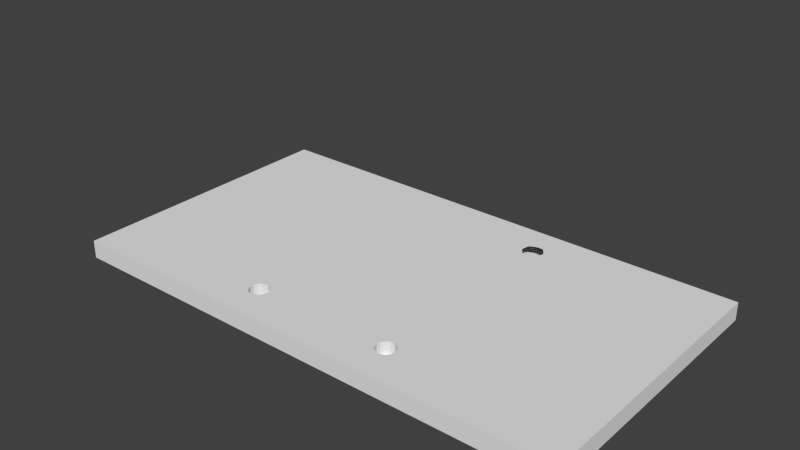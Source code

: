 # Source: MESA2.blend  (saved by Blender 2.76.0; exported with 4.5.12 LTS)
import bpy
from mathutils import Matrix  # noqa: F401  (used for matrix-valued properties, if any)

bpy.ops.wm.read_factory_settings(use_empty=True)
scene = bpy.context.scene
scene.name = 'Scene'

# ---- collections
col_collection_1 = bpy.data.collections.new('Collection 1'); scene.collection.children.link(col_collection_1)

# ---- world
world_world = bpy.data.worlds.new('World'); scene.world = world_world
world_world.color = (0.05088, 0.05088, 0.05088)
world_world.use_sun_shadow = False
world_world.sun_shadow_jitter_overblur = 0.0
world_world.cycles.sampling_method = 'MANUAL'
world_world.cycles.sample_map_resolution = 256

# ---- meshes
me_circle = bpy.data.meshes.new('Circle')
me_circle.from_pydata([(0.0, 1.0, 0.0), (-0.1951, 0.9808, 0.0), (-0.3827, 0.9239, 0.0), (-0.5556, 0.8315, 0.0), (-0.7071, 0.7071, 0.0), (-0.8315, 0.5556, 0.0), (-0.9239, 0.3827, 0.0), (-0.9808, 0.1951, 0.0), (-1.0, 7.55e-08, 0.0), (-0.9808, -0.1951, 0.0), (-0.9239, -0.3827, 0.0), (-0.8315, -0.5556, 0.0), (-0.7071, -0.7071, 0.0), (-0.5556, -0.8315, 0.0), (-0.3827, -0.9239, 0.0), (-0.1951, -0.9808, 0.0), (3.258e-07, -1.0, 0.0), (0.1951, -0.9808, 0.0), (0.3827, -0.9239, 0.0), (0.5556, -0.8315, 0.0), (0.7071, -0.7071, 0.0), (0.8315, -0.5556, 0.0), (0.9239, -0.3827, 0.0), (0.9808, -0.1951, 0.0), (1.0, 9.656e-07, 0.0), (0.9808, 0.1951, 0.0), (0.9239, 0.3827, 0.0), (0.8315, 0.5556, 0.0), (0.7071, 0.7071, 0.0), (0.5556, 0.8315, 0.0), (0.3827, 0.9239, 0.0), (0.1951, 0.9808, 0.0)], [(1, 0), (2, 1), (3, 2), (4, 3), (5, 4), (6, 5), (7, 6), (8, 7), (9, 8), (10, 9), (11, 10), (12, 11), (13, 12), (14, 13), (15, 14), (16, 15), (17, 16), (18, 17), (19, 18), (20, 19), (21, 20), (22, 21), (23, 22), (24, 23), (25, 24), (26, 25), (27, 26), (28, 27), (29, 28), (30, 29), (31, 30), (0, 31)], [])
me_circle.use_remesh_preserve_volume = False
me_circle.use_remesh_preserve_attributes = False
me_circle.use_mirror_vertex_groups = False
me_circle.update()
me_cube_001 = bpy.data.meshes.new('Cube.001')
me_cube_001.from_pydata([(-1.0, -1.0, -1.0), (-0.6248, -0.6248, 1.0), (-1.0, 1.0, -1.0), (-0.6248, 0.6248, 1.0), (1.0, -1.0, -1.0), (0.6248, -0.6248, 1.0), (1.0, 1.0, -1.0), (0.6248, 0.6248, 1.0), (-1.0, -1.0, 1.0), (-1.0, 1.0, 1.0), (1.0, 1.0, 1.0), (1.0, -1.0, 1.0), (-0.3122, -0.6974, 1.0), (-0.3018, -0.6786, 1.0), (-0.2809, -0.667, 1.0), (-0.2735, -0.6683, 1.0), (-0.2599, -0.6786, 1.0), (-0.2495, -0.6974, 1.0), (-0.2439, -0.7221, 1.0), (-0.2439, -0.7488, 1.0), (-0.2495, -0.7735, 1.0), (-0.2599, -0.7924, 1.0), (-0.2735, -0.8026, 1.0), (-0.2882, -0.8026, 1.0), (-0.3018, -0.7924, 1.0), (-0.3122, -0.7735, 1.0), (-0.3178, -0.7488, 1.0), (-0.3178, -0.7221, 1.0), (-0.3018, -0.6786, -0.6364), (-0.3122, -0.6974, -0.6364), (-0.2809, -0.667, -0.6364), (-0.2735, -0.6683, -0.6364), (-0.2599, -0.6786, -0.6364), (-0.2495, -0.6974, -0.6364), (-0.2439, -0.7221, -0.6364), (-0.2439, -0.7488, -0.6364), (-0.2495, -0.7735, -0.6364), (-0.2599, -0.7924, -0.6364), (-0.2735, -0.8026, -0.6364), (-0.2882, -0.8026, -0.6364), (-0.3018, -0.7924, -0.6364), (-0.3122, -0.7735, -0.6364), (-0.3178, -0.7488, -0.6364), (-0.3178, -0.7221, -0.6364), (0.3018, -0.6797, 1.0), (0.2531, -0.688, 1.0), (0.301, -0.6786, 1.0), (0.2875, -0.6683, 1.0), (0.2801, -0.667, 1.0), (0.2657, -0.6722, 1.0), (0.3068, -0.6871, 1.0), (0.3149, -0.7093, 1.0), (0.3178, -0.7355, 1.0), (0.3149, -0.7617, 1.0), (0.3068, -0.7839, 1.0), (0.2945, -0.7987, 1.0), (0.2801, -0.8039, 1.0), (0.2657, -0.7987, 1.0), (0.2535, -0.7839, 1.0), (0.2453, -0.7617, 1.0), (0.2424, -0.7355, 1.0), (0.2453, -0.7093, 1.0), (-1.0, 1.0, -1.0), (-1.0, -1.0, -1.0), (1.0, 1.0, -1.0), (1.0, -1.0, -1.0), (0.3018, -0.6797, 1.0), (0.301, -0.6786, 1.0), (0.2875, -0.6683, 1.0), (0.2801, -0.667, 1.0), (0.2657, -0.6722, 1.0), (0.2531, -0.688, 1.0), (0.3068, -0.6871, 1.0), (0.3149, -0.7093, 1.0), (0.3178, -0.7355, 1.0), (0.3149, -0.7617, 1.0), (0.3068, -0.7839, 1.0), (0.2945, -0.7987, 1.0), (0.2801, -0.8039, 1.0), (0.2657, -0.7987, 1.0), (0.2535, -0.7839, 1.0), (0.2453, -0.7617, 1.0), (0.2424, -0.7355, 1.0), (0.2453, -0.7093, 1.0), (0.3018, -0.6797, -0.4029), (0.301, -0.6786, -0.4029), (0.2875, -0.6683, -0.4029), (0.2801, -0.667, -0.4029), (0.2657, -0.6722, -0.4029), (0.2531, -0.688, -0.4029), (0.3068, -0.6871, -0.4029), (0.3149, -0.7093, -0.4029), (0.3178, -0.7355, -0.4029), (0.3149, -0.7617, -0.4029), (0.3068, -0.7839, -0.4029), (0.2945, -0.7987, -0.4029), (0.2801, -0.8039, -0.4029), (0.2657, -0.7987, -0.4029), (0.2535, -0.7839, -0.4029), (0.2453, -0.7617, -0.4029), (0.2424, -0.7355, -0.4029), (0.2453, -0.7093, -0.4029), (0.3145, 0.7056, 1.0), (0.3006, 0.6877, 1.0), (0.2889, 0.6726, 1.0), (0.2723, 0.6775, 1.0), (0.2582, 0.6816, 1.0), (0.2484, 0.7066, 1.0), (0.24, 0.7277, 1.0), (0.2427, 0.758, 1.0), (0.245, 0.7836, 1.0), (0.2588, 0.8015, 1.0), (0.2797, 0.8131, 1.0), (0.287, 0.8117, 1.0), (0.301, 0.8092, 1.0), (0.311, 0.7826, 1.0), (0.3191, 0.761, 1.0), (0.3166, 0.7312, 1.0), (-0.2999, 0.6841, 1.0), (-0.2608, 0.6912, 1.0), (-0.2628, 0.6877, 1.0), (-0.2764, 0.6775, 1.0), (-0.2911, 0.6775, 1.0), (-0.2524, 0.7066, 1.0), (-0.2468, 0.7312, 1.0), (-0.2443, 0.761, 1.0), (-0.2524, 0.7826, 1.0), (-0.2624, 0.8092, 1.0), (-0.2764, 0.8117, 1.0), (-0.2837, 0.8131, 1.0), (-0.3046, 0.8015, 1.0), (-0.3176, 0.7836, 1.0), (-0.3207, 0.758, 1.0), (-0.3246, 0.724, 1.0), (-0.315, 0.7066, 1.0), (-0.3046, 0.6877, 1.0)], [], [(8, 9, 2, 0), (9, 10, 6, 2), (10, 11, 4, 6), (11, 8, 0, 4), (4, 0, 63, 65), (5, 7, 3, 1), (1, 3, 9, 8), (7, 5, 11, 10), (5, 1, 12, 13, 14, 15, 16, 17, 18, 19, 20, 45, 49, 48, 47, 46, 44), (12, 27, 43, 29), (28, 29, 43, 42, 41, 40, 39, 38, 37, 36, 35, 34, 33, 32, 31, 30), (21, 20, 36, 37), (15, 14, 30, 31), (22, 21, 37, 38), (16, 15, 31, 32), (23, 22, 38, 39), (17, 16, 32, 33), (24, 23, 39, 40), (18, 17, 33, 34), (25, 24, 40, 41), (19, 18, 34, 35), (26, 25, 41, 42), (20, 19, 35, 36), (13, 12, 29, 28), (27, 26, 42, 43), (14, 13, 28, 30), (11, 5, 44, 50, 51, 52, 53, 54, 55, 56, 57, 58, 59, 60, 61, 45, 20, 21, 22, 23, 24, 25, 26, 27, 12, 1, 8), (59, 58, 80, 81), (63, 62, 64, 65), (81, 80, 98, 99), (52, 51, 73, 74), (44, 46, 67, 66), (60, 59, 81, 82), (53, 52, 74, 75), (46, 47, 68, 67), (61, 60, 82, 83), (54, 53, 75, 76), (2, 6, 64, 62), (47, 48, 69, 68), (45, 61, 83, 71), (55, 54, 76, 77), (48, 49, 70, 69), (56, 55, 77, 78), (49, 45, 71, 70), (57, 56, 78, 79), (6, 4, 65, 64), (50, 44, 66, 72), (58, 57, 79, 80), (0, 2, 62, 63), (51, 50, 72, 73), (84, 85, 86, 87, 88, 89, 101, 100, 99, 98, 97, 96, 95, 94, 93, 92, 91, 90), (74, 73, 91, 92), (66, 67, 85, 84), (82, 81, 99, 100), (75, 74, 92, 93), (67, 68, 86, 85), (83, 82, 100, 101), (76, 75, 93, 94), (68, 69, 87, 86), (71, 83, 101, 89), (77, 76, 94, 95), (69, 70, 88, 87), (78, 77, 95, 96), (70, 71, 89, 88), (79, 78, 96, 97), (72, 66, 84, 90), (80, 79, 97, 98), (73, 72, 90, 91), (118, 122, 121, 120, 119), (9, 3, 118, 135, 134, 133, 132, 131, 130, 129, 128, 127, 126, 125, 124, 123, 119, 110, 111, 112, 113, 114, 115, 116, 117, 102, 7, 10), (3, 7, 102, 103, 104, 105, 106, 107, 108, 109, 110, 119, 120, 121, 122, 118), (119, 123, 124, 125, 126, 127, 128, 129, 130, 131, 132, 133, 134, 135, 118)])
me_cube_001.use_remesh_preserve_volume = False
me_cube_001.use_remesh_preserve_attributes = False
me_cube_001.use_mirror_vertex_groups = False
me_cube_001.update()

# ---- objects
ob_circle = bpy.data.objects.new('Circle', me_circle)
ob_cube = bpy.data.objects.new('Cube', me_cube_001)

# ---- transforms, parenting, visibility, modifiers, constraints
ob_circle.location = (-1.006, 1.454, 1.621)
ob_circle.scale = (0.1336, 0.1336, 0.1336)
ob_circle.lineart.crease_threshold = 0.0
ob_cube.location = (0.0, 0.0, 0.0)
ob_cube.scale = (3.547, 1.952, 0.123)
ob_cube.lineart.crease_threshold = 0.0

# ---- collection membership
col_collection_1.objects.link(ob_circle)
col_collection_1.objects.link(ob_cube)

# ---- scene / render settings (as saved in the file)
scene.frame_start = 1; scene.frame_end = 250; scene.frame_set(1)
scene.render.engine = 'BLENDER_EEVEE_NEXT'
scene.render.resolution_percentage = 50
scene.render.dither_intensity = 0.0
scene.cycles.use_denoising = False
scene.cycles.samples = 10
scene.cycles.sampling_pattern = 'TABULATED_SOBOL'
scene.cycles.light_sampling_threshold = 0.0
scene.cycles.use_adaptive_sampling = False
scene.cycles.use_light_tree = False
scene.cycles.blur_glossy = 0.0
scene.cycles.pixel_filter_type = 'GAUSSIAN'
scene.cycles.sample_clamp_indirect = 0.0
scene.view_settings.view_transform = 'Standard'
bpy.context.view_layer.update()

# ---- added for rendering (the .blend has no active camera and no usable light): camera, sun
cam_auto = bpy.data.cameras.new('AutoCamera')
cam_auto.lens = 50.0
cam_auto.sensor_width = 36.0
cam_auto.clip_end = 1000.0
ob_auto_camera = bpy.data.objects.new('AutoCamera', cam_auto)
scene.collection.objects.link(ob_auto_camera)
ob_auto_camera.location = (7.66434, -9.19721, 6.88031)
ob_auto_camera.rotation_euler = (1.09748, -7.21219e-08, 0.694738)
scene.camera = ob_auto_camera
light_auto_sun = bpy.data.lights.new('AutoSun', 'SUN')
light_auto_sun.energy = 3.0
light_auto_sun.angle = 0.0523599
ob_auto_sun = bpy.data.objects.new('AutoSun', light_auto_sun)
scene.collection.objects.link(ob_auto_sun)
ob_auto_sun.rotation_euler = (0.872665, 0.174533, 0.523599)
bpy.context.view_layer.update()
